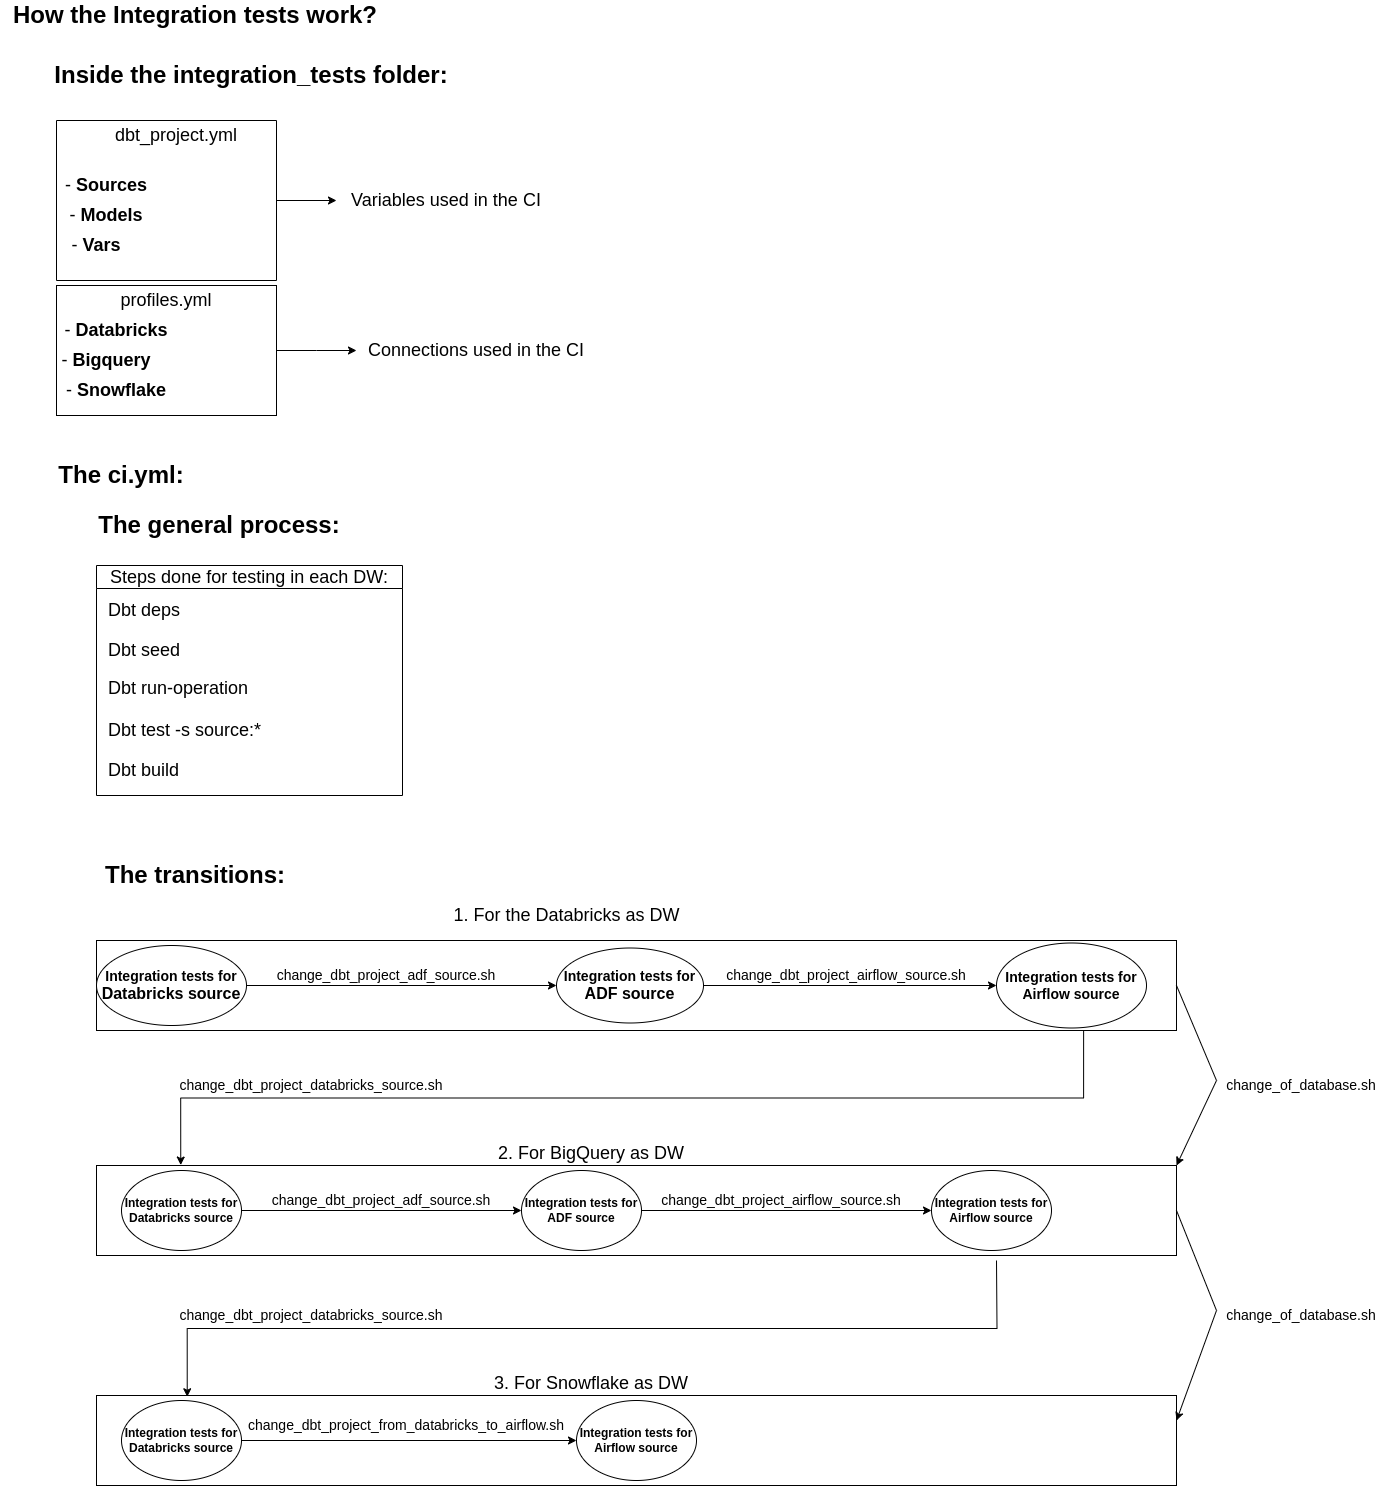

The diagram above was exported from draw.io. Its source (the exported page's mxGraphModel, read from the mxfile embedded in the PNG):
<mxGraphModel dx="2598" dy="863" grid="1" gridSize="10" guides="1" tooltips="1" connect="1" arrows="1" fold="1" page="1" pageScale="1" pageWidth="827" pageHeight="1169" math="0" shadow="0">
  <root>
    <mxCell id="WIyWlLk6GJQsqaUBKTNV-0" />
    <mxCell id="WIyWlLk6GJQsqaUBKTNV-1" parent="WIyWlLk6GJQsqaUBKTNV-0" />
    <mxCell id="9JSD20iE4nPlBD_kIZp1-1" value="" style="rounded=0;whiteSpace=wrap;html=1;" parent="WIyWlLk6GJQsqaUBKTNV-1" vertex="1">
      <mxGeometry x="80" y="305" width="220" height="130" as="geometry" />
    </mxCell>
    <mxCell id="9JSD20iE4nPlBD_kIZp1-43" style="edgeStyle=orthogonalEdgeStyle;rounded=0;orthogonalLoop=1;jettySize=auto;html=1;entryX=0.078;entryY=-0.005;entryDx=0;entryDy=0;entryPerimeter=0;exitX=0.914;exitY=0.958;exitDx=0;exitDy=0;exitPerimeter=0;" parent="WIyWlLk6GJQsqaUBKTNV-1" source="9JSD20iE4nPlBD_kIZp1-31" target="9JSD20iE4nPlBD_kIZp1-44" edge="1">
      <mxGeometry relative="1" as="geometry">
        <mxPoint x="615" y="1130" as="targetPoint" />
      </mxGeometry>
    </mxCell>
    <mxCell id="9JSD20iE4nPlBD_kIZp1-31" value="" style="rounded=0;whiteSpace=wrap;html=1;" parent="WIyWlLk6GJQsqaUBKTNV-1" vertex="1">
      <mxGeometry x="120" y="960" width="1080" height="90" as="geometry" />
    </mxCell>
    <mxCell id="9JSD20iE4nPlBD_kIZp1-28" style="edgeStyle=orthogonalEdgeStyle;rounded=0;orthogonalLoop=1;jettySize=auto;html=1;" parent="WIyWlLk6GJQsqaUBKTNV-1" source="9JSD20iE4nPlBD_kIZp1-1" edge="1">
      <mxGeometry relative="1" as="geometry">
        <mxPoint x="380" y="370" as="targetPoint" />
      </mxGeometry>
    </mxCell>
    <mxCell id="Ss5NrJavS8bVBQm2pFfm-0" value="&lt;font style=&quot;font-size: 24px;&quot;&gt;&lt;b style=&quot;&quot;&gt;How the Integration tests work?&lt;/b&gt;&lt;/font&gt;" style="text;html=1;align=center;verticalAlign=middle;whiteSpace=wrap;rounded=0;" parent="WIyWlLk6GJQsqaUBKTNV-1" vertex="1">
      <mxGeometry x="24" y="20" width="390" height="30" as="geometry" />
    </mxCell>
    <mxCell id="IukbvZ6gf0jeaBCm1Q_p-0" value="&lt;span style=&quot;font-size: 24px;&quot;&gt;&lt;b&gt;Inside the integration_tests folder:&lt;/b&gt;&lt;/span&gt;" style="text;html=1;align=center;verticalAlign=middle;whiteSpace=wrap;rounded=0;" parent="WIyWlLk6GJQsqaUBKTNV-1" vertex="1">
      <mxGeometry x="60" y="80" width="430" height="30" as="geometry" />
    </mxCell>
    <mxCell id="IukbvZ6gf0jeaBCm1Q_p-1" value="&lt;span style=&quot;font-size: 18px;&quot;&gt;Variables used in the CI&lt;/span&gt;" style="text;html=1;align=center;verticalAlign=middle;whiteSpace=wrap;rounded=0;" parent="WIyWlLk6GJQsqaUBKTNV-1" vertex="1">
      <mxGeometry x="360" y="205" width="220" height="30" as="geometry" />
    </mxCell>
    <mxCell id="9JSD20iE4nPlBD_kIZp1-7" style="edgeStyle=orthogonalEdgeStyle;rounded=0;orthogonalLoop=1;jettySize=auto;html=1;entryX=0;entryY=0.5;entryDx=0;entryDy=0;" parent="WIyWlLk6GJQsqaUBKTNV-1" source="IukbvZ6gf0jeaBCm1Q_p-3" target="IukbvZ6gf0jeaBCm1Q_p-1" edge="1">
      <mxGeometry relative="1" as="geometry" />
    </mxCell>
    <mxCell id="IukbvZ6gf0jeaBCm1Q_p-3" value="" style="swimlane;startSize=0;" parent="WIyWlLk6GJQsqaUBKTNV-1" vertex="1">
      <mxGeometry x="80" y="140" width="220" height="160" as="geometry">
        <mxRectangle x="185" y="170" width="50" height="40" as="alternateBounds" />
      </mxGeometry>
    </mxCell>
    <mxCell id="IukbvZ6gf0jeaBCm1Q_p-4" value="&lt;font style=&quot;font-size: 18px;&quot;&gt;dbt_project.yml&lt;/font&gt;" style="text;html=1;align=center;verticalAlign=middle;whiteSpace=wrap;rounded=0;" parent="IukbvZ6gf0jeaBCm1Q_p-3" vertex="1">
      <mxGeometry x="90" width="60" height="30" as="geometry" />
    </mxCell>
    <mxCell id="IukbvZ6gf0jeaBCm1Q_p-5" value="&lt;font style=&quot;font-size: 18px;&quot;&gt;-&amp;nbsp;&lt;b style=&quot;&quot;&gt;Sources&lt;/b&gt;&lt;/font&gt;" style="text;html=1;align=center;verticalAlign=middle;whiteSpace=wrap;rounded=0;" parent="IukbvZ6gf0jeaBCm1Q_p-3" vertex="1">
      <mxGeometry y="50" width="100" height="30" as="geometry" />
    </mxCell>
    <mxCell id="IukbvZ6gf0jeaBCm1Q_p-6" value="&lt;font style=&quot;font-size: 18px;&quot;&gt;- &lt;b&gt;Models&lt;/b&gt;&lt;/font&gt;" style="text;html=1;align=center;verticalAlign=middle;whiteSpace=wrap;rounded=0;" parent="IukbvZ6gf0jeaBCm1Q_p-3" vertex="1">
      <mxGeometry y="80" width="100" height="30" as="geometry" />
    </mxCell>
    <mxCell id="IukbvZ6gf0jeaBCm1Q_p-7" value="&lt;font style=&quot;font-size: 18px;&quot;&gt;- &lt;b&gt;Vars&lt;/b&gt;&lt;/font&gt;" style="text;html=1;align=center;verticalAlign=middle;whiteSpace=wrap;rounded=0;" parent="IukbvZ6gf0jeaBCm1Q_p-3" vertex="1">
      <mxGeometry x="-10" y="110" width="100" height="30" as="geometry" />
    </mxCell>
    <mxCell id="9JSD20iE4nPlBD_kIZp1-2" value="&lt;font style=&quot;font-size: 18px;&quot;&gt;- &lt;b&gt;Bigquery&lt;/b&gt;&lt;/font&gt;" style="text;html=1;align=center;verticalAlign=middle;whiteSpace=wrap;rounded=0;" parent="WIyWlLk6GJQsqaUBKTNV-1" vertex="1">
      <mxGeometry x="80" y="365" width="100" height="30" as="geometry" />
    </mxCell>
    <mxCell id="9JSD20iE4nPlBD_kIZp1-3" value="&lt;span style=&quot;font-size: 18px;&quot;&gt;- &lt;b&gt;Snowflake&lt;/b&gt;&lt;/span&gt;" style="text;html=1;align=center;verticalAlign=middle;whiteSpace=wrap;rounded=0;" parent="WIyWlLk6GJQsqaUBKTNV-1" vertex="1">
      <mxGeometry x="80" y="395" width="120" height="30" as="geometry" />
    </mxCell>
    <mxCell id="9JSD20iE4nPlBD_kIZp1-4" value="&lt;span style=&quot;font-size: 18px;&quot;&gt;- &lt;b&gt;Databricks&lt;/b&gt;&lt;/span&gt;" style="text;html=1;align=center;verticalAlign=middle;whiteSpace=wrap;rounded=0;" parent="WIyWlLk6GJQsqaUBKTNV-1" vertex="1">
      <mxGeometry x="80" y="335" width="120" height="30" as="geometry" />
    </mxCell>
    <mxCell id="9JSD20iE4nPlBD_kIZp1-5" value="&lt;span style=&quot;font-size: 18px;&quot;&gt;Connections used in the CI&lt;/span&gt;" style="text;html=1;align=center;verticalAlign=middle;whiteSpace=wrap;rounded=0;" parent="WIyWlLk6GJQsqaUBKTNV-1" vertex="1">
      <mxGeometry x="390" y="355" width="220" height="30" as="geometry" />
    </mxCell>
    <mxCell id="9JSD20iE4nPlBD_kIZp1-8" value="&lt;span style=&quot;font-size: 18px;&quot;&gt;profiles.yml&lt;/span&gt;" style="text;html=1;align=center;verticalAlign=middle;whiteSpace=wrap;rounded=0;" parent="WIyWlLk6GJQsqaUBKTNV-1" vertex="1">
      <mxGeometry x="160" y="305" width="60" height="30" as="geometry" />
    </mxCell>
    <mxCell id="9JSD20iE4nPlBD_kIZp1-21" value="&lt;span style=&quot;font-size: 18px; font-weight: 400;&quot;&gt;Steps done for testing in each DW:&lt;/span&gt;" style="swimlane;whiteSpace=wrap;html=1;fillColor=#FFFFFF;" parent="WIyWlLk6GJQsqaUBKTNV-1" vertex="1">
      <mxGeometry x="120" y="585" width="306" height="230" as="geometry" />
    </mxCell>
    <mxCell id="9JSD20iE4nPlBD_kIZp1-13" value="&lt;font style=&quot;font-size: 18px;&quot;&gt;Dbt deps&lt;/font&gt;" style="text;strokeColor=none;fillColor=none;align=left;verticalAlign=middle;spacingLeft=4;spacingRight=4;overflow=hidden;points=[[0,0.5],[1,0.5]];portConstraint=eastwest;rotatable=0;whiteSpace=wrap;html=1;" parent="9JSD20iE4nPlBD_kIZp1-21" vertex="1">
      <mxGeometry x="6" y="30" width="300" height="30" as="geometry" />
    </mxCell>
    <mxCell id="9JSD20iE4nPlBD_kIZp1-14" value="&lt;font style=&quot;font-size: 18px;&quot;&gt;Dbt seed&lt;/font&gt;" style="text;strokeColor=none;fillColor=none;align=left;verticalAlign=middle;spacingLeft=4;spacingRight=4;overflow=hidden;points=[[0,0.5],[1,0.5]];portConstraint=eastwest;rotatable=0;whiteSpace=wrap;html=1;" parent="9JSD20iE4nPlBD_kIZp1-21" vertex="1">
      <mxGeometry x="6" y="70" width="300" height="30" as="geometry" />
    </mxCell>
    <mxCell id="9JSD20iE4nPlBD_kIZp1-15" value="&lt;font style=&quot;font-size: 18px;&quot;&gt;Dbt run-operation&lt;/font&gt;&lt;div&gt;&lt;font style=&quot;font-size: 18px;&quot;&gt;&lt;br&gt;&lt;/font&gt;&lt;/div&gt;" style="text;strokeColor=none;fillColor=none;align=left;verticalAlign=middle;spacingLeft=4;spacingRight=4;overflow=hidden;points=[[0,0.5],[1,0.5]];portConstraint=eastwest;rotatable=0;whiteSpace=wrap;html=1;" parent="9JSD20iE4nPlBD_kIZp1-21" vertex="1">
      <mxGeometry x="6" y="110" width="300" height="30" as="geometry" />
    </mxCell>
    <mxCell id="9JSD20iE4nPlBD_kIZp1-22" value="&lt;font style=&quot;font-size: 18px;&quot;&gt;Dbt test -s source:*&lt;/font&gt;" style="text;strokeColor=none;fillColor=none;align=left;verticalAlign=middle;spacingLeft=4;spacingRight=4;overflow=hidden;points=[[0,0.5],[1,0.5]];portConstraint=eastwest;rotatable=0;whiteSpace=wrap;html=1;" parent="9JSD20iE4nPlBD_kIZp1-21" vertex="1">
      <mxGeometry x="6" y="150" width="300" height="30" as="geometry" />
    </mxCell>
    <mxCell id="9JSD20iE4nPlBD_kIZp1-23" value="&lt;font style=&quot;font-size: 18px;&quot;&gt;Dbt build&lt;/font&gt;" style="text;strokeColor=none;fillColor=none;align=left;verticalAlign=middle;spacingLeft=4;spacingRight=4;overflow=hidden;points=[[0,0.5],[1,0.5]];portConstraint=eastwest;rotatable=0;whiteSpace=wrap;html=1;" parent="9JSD20iE4nPlBD_kIZp1-21" vertex="1">
      <mxGeometry x="6" y="190" width="300" height="30" as="geometry" />
    </mxCell>
    <mxCell id="9JSD20iE4nPlBD_kIZp1-25" value="&lt;font style=&quot;font-size: 24px;&quot;&gt;&lt;b&gt;The transitions:&lt;/b&gt;&lt;/font&gt;" style="text;html=1;align=center;verticalAlign=middle;whiteSpace=wrap;rounded=0;" parent="WIyWlLk6GJQsqaUBKTNV-1" vertex="1">
      <mxGeometry x="119" y="880" width="200" height="30" as="geometry" />
    </mxCell>
    <mxCell id="9JSD20iE4nPlBD_kIZp1-26" value="&lt;font style=&quot;font-size: 24px;&quot;&gt;&lt;b&gt;The ci.yml:&lt;/b&gt;&lt;/font&gt;" style="text;html=1;align=center;verticalAlign=middle;whiteSpace=wrap;rounded=0;" parent="WIyWlLk6GJQsqaUBKTNV-1" vertex="1">
      <mxGeometry x="80" y="480" width="130" height="30" as="geometry" />
    </mxCell>
    <mxCell id="9JSD20iE4nPlBD_kIZp1-27" value="&lt;font style=&quot;font-size: 24px;&quot;&gt;&lt;b&gt;The general process:&lt;/b&gt;&lt;/font&gt;" style="text;html=1;align=center;verticalAlign=middle;whiteSpace=wrap;rounded=0;" parent="WIyWlLk6GJQsqaUBKTNV-1" vertex="1">
      <mxGeometry x="108" y="530" width="270" height="30" as="geometry" />
    </mxCell>
    <mxCell id="9JSD20iE4nPlBD_kIZp1-37" style="edgeStyle=orthogonalEdgeStyle;rounded=0;orthogonalLoop=1;jettySize=auto;html=1;entryX=0;entryY=0.5;entryDx=0;entryDy=0;" parent="WIyWlLk6GJQsqaUBKTNV-1" source="9JSD20iE4nPlBD_kIZp1-32" target="9JSD20iE4nPlBD_kIZp1-33" edge="1">
      <mxGeometry relative="1" as="geometry" />
    </mxCell>
    <mxCell id="9JSD20iE4nPlBD_kIZp1-32" value="&lt;b&gt;&lt;font style=&quot;font-size: 14px;&quot;&gt;Integration tests for&lt;/font&gt;&lt;/b&gt;&lt;div&gt;&lt;b&gt;&lt;font size=&quot;3&quot;&gt;Databricks source&lt;/font&gt;&lt;/b&gt;&lt;/div&gt;" style="ellipse;whiteSpace=wrap;html=1;" parent="WIyWlLk6GJQsqaUBKTNV-1" vertex="1">
      <mxGeometry x="120" y="965" width="150" height="80" as="geometry" />
    </mxCell>
    <mxCell id="9JSD20iE4nPlBD_kIZp1-38" style="edgeStyle=orthogonalEdgeStyle;rounded=0;orthogonalLoop=1;jettySize=auto;html=1;" parent="WIyWlLk6GJQsqaUBKTNV-1" source="9JSD20iE4nPlBD_kIZp1-33" target="9JSD20iE4nPlBD_kIZp1-34" edge="1">
      <mxGeometry relative="1" as="geometry" />
    </mxCell>
    <mxCell id="9JSD20iE4nPlBD_kIZp1-33" value="&lt;b&gt;&lt;font style=&quot;font-size: 14px;&quot;&gt;Integration tests for&lt;/font&gt;&lt;/b&gt;&lt;div&gt;&lt;b&gt;&lt;font size=&quot;3&quot;&gt;ADF source&lt;/font&gt;&lt;/b&gt;&lt;/div&gt;" style="ellipse;whiteSpace=wrap;html=1;" parent="WIyWlLk6GJQsqaUBKTNV-1" vertex="1">
      <mxGeometry x="580" y="967.5" width="147" height="75" as="geometry" />
    </mxCell>
    <mxCell id="9JSD20iE4nPlBD_kIZp1-34" value="&lt;b&gt;&lt;font style=&quot;font-size: 14px;&quot;&gt;Integration tests for Airflow source&lt;/font&gt;&lt;/b&gt;" style="ellipse;whiteSpace=wrap;html=1;" parent="WIyWlLk6GJQsqaUBKTNV-1" vertex="1">
      <mxGeometry x="1020" y="962.5" width="150" height="85" as="geometry" />
    </mxCell>
    <mxCell id="9JSD20iE4nPlBD_kIZp1-39" value="&lt;font style=&quot;font-size: 14px;&quot;&gt;change_dbt_project_adf_source.sh&lt;/font&gt;" style="text;html=1;align=center;verticalAlign=middle;whiteSpace=wrap;rounded=0;" parent="WIyWlLk6GJQsqaUBKTNV-1" vertex="1">
      <mxGeometry x="290" y="980" width="240" height="30" as="geometry" />
    </mxCell>
    <mxCell id="9JSD20iE4nPlBD_kIZp1-40" value="&lt;font style=&quot;font-size: 14px;&quot;&gt;change_dbt_project_airflow_source.sh&lt;/font&gt;" style="text;html=1;align=center;verticalAlign=middle;whiteSpace=wrap;rounded=0;" parent="WIyWlLk6GJQsqaUBKTNV-1" vertex="1">
      <mxGeometry x="750" y="980" width="240" height="30" as="geometry" />
    </mxCell>
    <mxCell id="9JSD20iE4nPlBD_kIZp1-41" value="&lt;font style=&quot;font-size: 18px;&quot;&gt;1. For the Databricks as DW&lt;/font&gt;" style="text;html=1;align=center;verticalAlign=middle;whiteSpace=wrap;rounded=0;" parent="WIyWlLk6GJQsqaUBKTNV-1" vertex="1">
      <mxGeometry x="460" y="920" width="261" height="30" as="geometry" />
    </mxCell>
    <mxCell id="9JSD20iE4nPlBD_kIZp1-44" value="" style="rounded=0;whiteSpace=wrap;html=1;" parent="WIyWlLk6GJQsqaUBKTNV-1" vertex="1">
      <mxGeometry x="120" y="1185" width="1080" height="90" as="geometry" />
    </mxCell>
    <mxCell id="9JSD20iE4nPlBD_kIZp1-45" style="edgeStyle=orthogonalEdgeStyle;rounded=0;orthogonalLoop=1;jettySize=auto;html=1;entryX=0;entryY=0.5;entryDx=0;entryDy=0;" parent="WIyWlLk6GJQsqaUBKTNV-1" source="9JSD20iE4nPlBD_kIZp1-46" target="9JSD20iE4nPlBD_kIZp1-48" edge="1">
      <mxGeometry relative="1" as="geometry" />
    </mxCell>
    <mxCell id="9JSD20iE4nPlBD_kIZp1-46" value="&lt;b&gt;Integration tests for&lt;/b&gt;&lt;div&gt;&lt;b&gt;Databricks source&lt;/b&gt;&lt;/div&gt;" style="ellipse;whiteSpace=wrap;html=1;" parent="WIyWlLk6GJQsqaUBKTNV-1" vertex="1">
      <mxGeometry x="145" y="1190" width="120" height="80" as="geometry" />
    </mxCell>
    <mxCell id="9JSD20iE4nPlBD_kIZp1-47" style="edgeStyle=orthogonalEdgeStyle;rounded=0;orthogonalLoop=1;jettySize=auto;html=1;" parent="WIyWlLk6GJQsqaUBKTNV-1" source="9JSD20iE4nPlBD_kIZp1-48" target="9JSD20iE4nPlBD_kIZp1-49" edge="1">
      <mxGeometry relative="1" as="geometry" />
    </mxCell>
    <mxCell id="9JSD20iE4nPlBD_kIZp1-48" value="&lt;b&gt;Integration tests for&lt;/b&gt;&lt;div&gt;&lt;b&gt;ADF source&lt;/b&gt;&lt;/div&gt;" style="ellipse;whiteSpace=wrap;html=1;" parent="WIyWlLk6GJQsqaUBKTNV-1" vertex="1">
      <mxGeometry x="545" y="1190" width="120" height="80" as="geometry" />
    </mxCell>
    <mxCell id="9JSD20iE4nPlBD_kIZp1-49" value="&lt;b&gt;Integration tests for Airflow source&lt;/b&gt;" style="ellipse;whiteSpace=wrap;html=1;" parent="WIyWlLk6GJQsqaUBKTNV-1" vertex="1">
      <mxGeometry x="955" y="1190" width="120" height="80" as="geometry" />
    </mxCell>
    <mxCell id="9JSD20iE4nPlBD_kIZp1-50" value="&lt;font style=&quot;font-size: 14px;&quot;&gt;change_dbt_project_adf_source.sh&lt;/font&gt;" style="text;html=1;align=center;verticalAlign=middle;whiteSpace=wrap;rounded=0;" parent="WIyWlLk6GJQsqaUBKTNV-1" vertex="1">
      <mxGeometry x="285" y="1205" width="240" height="30" as="geometry" />
    </mxCell>
    <mxCell id="9JSD20iE4nPlBD_kIZp1-51" value="&lt;font style=&quot;font-size: 14px;&quot;&gt;change_dbt_project_airflow_source.sh&lt;/font&gt;" style="text;html=1;align=center;verticalAlign=middle;whiteSpace=wrap;rounded=0;" parent="WIyWlLk6GJQsqaUBKTNV-1" vertex="1">
      <mxGeometry x="685" y="1205" width="240" height="30" as="geometry" />
    </mxCell>
    <mxCell id="9JSD20iE4nPlBD_kIZp1-52" value="&lt;font style=&quot;font-size: 18px;&quot;&gt;2. For BigQuery as DW&lt;/font&gt;" style="text;html=1;align=center;verticalAlign=middle;whiteSpace=wrap;rounded=0;" parent="WIyWlLk6GJQsqaUBKTNV-1" vertex="1">
      <mxGeometry x="503" y="1160" width="224" height="25" as="geometry" />
    </mxCell>
    <mxCell id="9JSD20iE4nPlBD_kIZp1-53" value="&lt;font style=&quot;font-size: 14px;&quot;&gt;change_dbt_project_databricks_source.sh&lt;/font&gt;" style="text;html=1;align=center;verticalAlign=middle;whiteSpace=wrap;rounded=0;" parent="WIyWlLk6GJQsqaUBKTNV-1" vertex="1">
      <mxGeometry x="190" y="1090" width="290" height="30" as="geometry" />
    </mxCell>
    <mxCell id="9JSD20iE4nPlBD_kIZp1-54" value="" style="rounded=0;whiteSpace=wrap;html=1;" parent="WIyWlLk6GJQsqaUBKTNV-1" vertex="1">
      <mxGeometry x="120" y="1415" width="1080" height="90" as="geometry" />
    </mxCell>
    <mxCell id="9JSD20iE4nPlBD_kIZp1-55" style="edgeStyle=orthogonalEdgeStyle;rounded=0;orthogonalLoop=1;jettySize=auto;html=1;entryX=0;entryY=0.5;entryDx=0;entryDy=0;" parent="WIyWlLk6GJQsqaUBKTNV-1" source="9JSD20iE4nPlBD_kIZp1-56" target="9JSD20iE4nPlBD_kIZp1-59" edge="1">
      <mxGeometry relative="1" as="geometry">
        <mxPoint x="545" y="1460" as="targetPoint" />
      </mxGeometry>
    </mxCell>
    <mxCell id="9JSD20iE4nPlBD_kIZp1-56" value="&lt;b&gt;Integration tests for&lt;/b&gt;&lt;div&gt;&lt;b&gt;Databricks source&lt;/b&gt;&lt;/div&gt;" style="ellipse;whiteSpace=wrap;html=1;" parent="WIyWlLk6GJQsqaUBKTNV-1" vertex="1">
      <mxGeometry x="145" y="1420" width="120" height="80" as="geometry" />
    </mxCell>
    <mxCell id="9JSD20iE4nPlBD_kIZp1-59" value="&lt;b&gt;Integration tests for Airflow source&lt;/b&gt;" style="ellipse;whiteSpace=wrap;html=1;" parent="WIyWlLk6GJQsqaUBKTNV-1" vertex="1">
      <mxGeometry x="600" y="1420" width="120" height="80" as="geometry" />
    </mxCell>
    <mxCell id="9JSD20iE4nPlBD_kIZp1-60" value="&lt;font style=&quot;font-size: 14px;&quot;&gt;change_dbt_project_from_databricks_to_airflow.sh&lt;/font&gt;" style="text;html=1;align=center;verticalAlign=middle;whiteSpace=wrap;rounded=0;" parent="WIyWlLk6GJQsqaUBKTNV-1" vertex="1">
      <mxGeometry x="270" y="1430" width="320" height="30" as="geometry" />
    </mxCell>
    <mxCell id="9JSD20iE4nPlBD_kIZp1-62" value="&lt;font style=&quot;font-size: 18px;&quot;&gt;3. For Snowflake as DW&lt;/font&gt;" style="text;html=1;align=center;verticalAlign=middle;whiteSpace=wrap;rounded=0;" parent="WIyWlLk6GJQsqaUBKTNV-1" vertex="1">
      <mxGeometry x="503" y="1390" width="224" height="25" as="geometry" />
    </mxCell>
    <mxCell id="9JSD20iE4nPlBD_kIZp1-63" value="&lt;font style=&quot;font-size: 14px;&quot;&gt;change_dbt_project_databricks_source.sh&lt;/font&gt;" style="text;html=1;align=center;verticalAlign=middle;whiteSpace=wrap;rounded=0;" parent="WIyWlLk6GJQsqaUBKTNV-1" vertex="1">
      <mxGeometry x="190" y="1320" width="290" height="30" as="geometry" />
    </mxCell>
    <mxCell id="9JSD20iE4nPlBD_kIZp1-65" style="edgeStyle=orthogonalEdgeStyle;rounded=0;orthogonalLoop=1;jettySize=auto;html=1;entryX=0.084;entryY=0.014;entryDx=0;entryDy=0;entryPerimeter=0;" parent="WIyWlLk6GJQsqaUBKTNV-1" target="9JSD20iE4nPlBD_kIZp1-54" edge="1">
      <mxGeometry relative="1" as="geometry">
        <mxPoint x="1020" y="1280" as="sourcePoint" />
      </mxGeometry>
    </mxCell>
    <mxCell id="Eoczji5EA3Y4QDvRYsnN-3" value="" style="endArrow=classic;html=1;rounded=0;exitX=1;exitY=0.5;exitDx=0;exitDy=0;entryX=1;entryY=0;entryDx=0;entryDy=0;" edge="1" parent="WIyWlLk6GJQsqaUBKTNV-1" source="9JSD20iE4nPlBD_kIZp1-31" target="9JSD20iE4nPlBD_kIZp1-44">
      <mxGeometry width="50" height="50" relative="1" as="geometry">
        <mxPoint x="1290" y="1120" as="sourcePoint" />
        <mxPoint x="1340" y="1070" as="targetPoint" />
        <Array as="points">
          <mxPoint x="1240" y="1100" />
        </Array>
      </mxGeometry>
    </mxCell>
    <mxCell id="Eoczji5EA3Y4QDvRYsnN-4" value="" style="endArrow=classic;html=1;rounded=0;exitX=1;exitY=0.5;exitDx=0;exitDy=0;entryX=1;entryY=0;entryDx=0;entryDy=0;" edge="1" parent="WIyWlLk6GJQsqaUBKTNV-1" source="9JSD20iE4nPlBD_kIZp1-44">
      <mxGeometry width="50" height="50" relative="1" as="geometry">
        <mxPoint x="1200" y="1260" as="sourcePoint" />
        <mxPoint x="1200" y="1440" as="targetPoint" />
        <Array as="points">
          <mxPoint x="1240" y="1330" />
        </Array>
      </mxGeometry>
    </mxCell>
    <mxCell id="Eoczji5EA3Y4QDvRYsnN-5" value="&lt;font style=&quot;font-size: 14px;&quot;&gt;change_of_database.sh&lt;/font&gt;" style="text;html=1;align=center;verticalAlign=middle;whiteSpace=wrap;rounded=0;" vertex="1" parent="WIyWlLk6GJQsqaUBKTNV-1">
      <mxGeometry x="1250" y="1090" width="150" height="30" as="geometry" />
    </mxCell>
    <mxCell id="Eoczji5EA3Y4QDvRYsnN-6" value="&lt;font style=&quot;font-size: 14px;&quot;&gt;change_of_database.sh&lt;/font&gt;" style="text;html=1;align=center;verticalAlign=middle;whiteSpace=wrap;rounded=0;" vertex="1" parent="WIyWlLk6GJQsqaUBKTNV-1">
      <mxGeometry x="1250" y="1320" width="150" height="30" as="geometry" />
    </mxCell>
  </root>
</mxGraphModel>